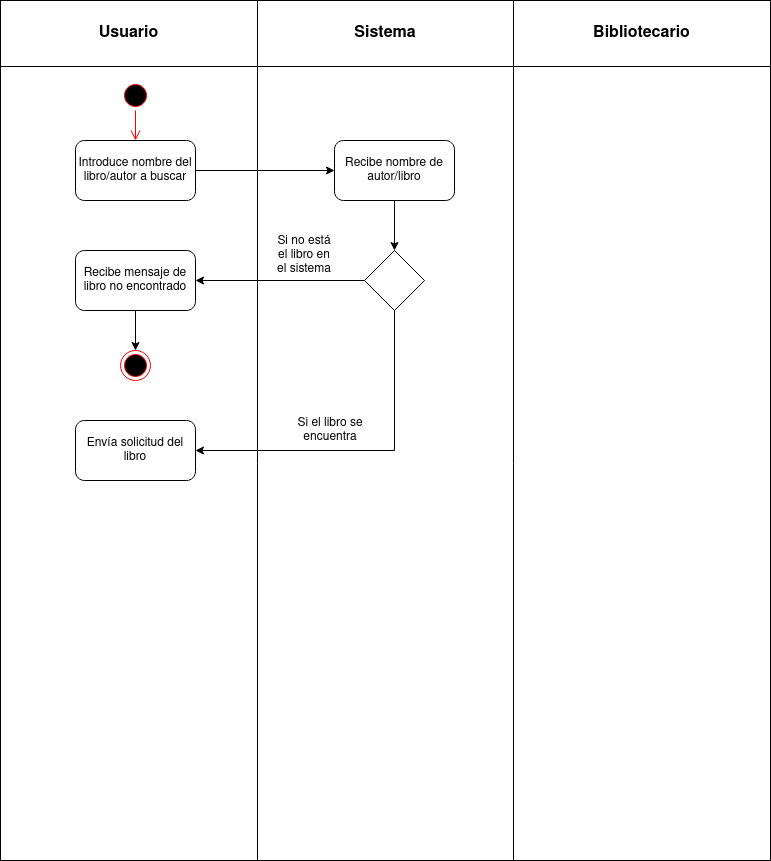

The diagram above was exported from draw.io. Its source (the exported page's mxGraphModel, read from the mxfile embedded in the PNG):
<mxGraphModel dx="1658" dy="858" grid="1" gridSize="10" guides="1" tooltips="1" connect="1" arrows="1" fold="1" page="1" pageScale="1" pageWidth="827" pageHeight="1169" math="0" shadow="0">
  <root>
    <mxCell id="0" />
    <mxCell id="1" parent="0" />
    <mxCell id="0NK6fu1v3s2JbHa3y1HN-1" value="" style="shape=table;startSize=0;container=1;collapsible=0;childLayout=tableLayout;fontSize=16;" vertex="1" parent="1">
      <mxGeometry x="20" y="90" width="770" height="860" as="geometry" />
    </mxCell>
    <mxCell id="0NK6fu1v3s2JbHa3y1HN-2" value="" style="shape=tableRow;horizontal=0;startSize=0;swimlaneHead=0;swimlaneBody=0;strokeColor=inherit;top=0;left=0;bottom=0;right=0;collapsible=0;dropTarget=0;fillColor=none;points=[[0,0.5],[1,0.5]];portConstraint=eastwest;fontSize=16;" vertex="1" parent="0NK6fu1v3s2JbHa3y1HN-1">
      <mxGeometry width="770" height="66" as="geometry" />
    </mxCell>
    <mxCell id="0NK6fu1v3s2JbHa3y1HN-3" value="Usuario" style="shape=partialRectangle;html=1;whiteSpace=wrap;connectable=0;strokeColor=inherit;overflow=hidden;fillColor=none;top=0;left=0;bottom=0;right=0;pointerEvents=1;fontSize=16;fontStyle=1" vertex="1" parent="0NK6fu1v3s2JbHa3y1HN-2">
      <mxGeometry width="257" height="66" as="geometry">
        <mxRectangle width="257" height="66" as="alternateBounds" />
      </mxGeometry>
    </mxCell>
    <mxCell id="0NK6fu1v3s2JbHa3y1HN-4" value="Sistema" style="shape=partialRectangle;html=1;whiteSpace=wrap;connectable=0;strokeColor=inherit;overflow=hidden;fillColor=none;top=0;left=0;bottom=0;right=0;pointerEvents=1;fontSize=16;fontStyle=1" vertex="1" parent="0NK6fu1v3s2JbHa3y1HN-2">
      <mxGeometry x="257" width="256" height="66" as="geometry">
        <mxRectangle width="256" height="66" as="alternateBounds" />
      </mxGeometry>
    </mxCell>
    <mxCell id="0NK6fu1v3s2JbHa3y1HN-5" value="Bibliotecario" style="shape=partialRectangle;html=1;whiteSpace=wrap;connectable=0;strokeColor=inherit;overflow=hidden;fillColor=none;top=0;left=0;bottom=0;right=0;pointerEvents=1;fontSize=16;fontStyle=1" vertex="1" parent="0NK6fu1v3s2JbHa3y1HN-2">
      <mxGeometry x="513" width="257" height="66" as="geometry">
        <mxRectangle width="257" height="66" as="alternateBounds" />
      </mxGeometry>
    </mxCell>
    <mxCell id="0NK6fu1v3s2JbHa3y1HN-6" value="" style="shape=tableRow;horizontal=0;startSize=0;swimlaneHead=0;swimlaneBody=0;strokeColor=inherit;top=0;left=0;bottom=0;right=0;collapsible=0;dropTarget=0;fillColor=none;points=[[0,0.5],[1,0.5]];portConstraint=eastwest;fontSize=16;" vertex="1" parent="0NK6fu1v3s2JbHa3y1HN-1">
      <mxGeometry y="66" width="770" height="794" as="geometry" />
    </mxCell>
    <mxCell id="0NK6fu1v3s2JbHa3y1HN-7" value="" style="shape=partialRectangle;html=1;whiteSpace=wrap;connectable=0;strokeColor=inherit;overflow=hidden;fillColor=none;top=0;left=0;bottom=0;right=0;pointerEvents=1;fontSize=16;" vertex="1" parent="0NK6fu1v3s2JbHa3y1HN-6">
      <mxGeometry width="257" height="794" as="geometry">
        <mxRectangle width="257" height="794" as="alternateBounds" />
      </mxGeometry>
    </mxCell>
    <mxCell id="0NK6fu1v3s2JbHa3y1HN-8" value="" style="shape=partialRectangle;html=1;whiteSpace=wrap;connectable=0;strokeColor=inherit;overflow=hidden;fillColor=none;top=0;left=0;bottom=0;right=0;pointerEvents=1;fontSize=16;" vertex="1" parent="0NK6fu1v3s2JbHa3y1HN-6">
      <mxGeometry x="257" width="256" height="794" as="geometry">
        <mxRectangle width="256" height="794" as="alternateBounds" />
      </mxGeometry>
    </mxCell>
    <mxCell id="0NK6fu1v3s2JbHa3y1HN-9" value="" style="shape=partialRectangle;html=1;whiteSpace=wrap;connectable=0;strokeColor=inherit;overflow=hidden;fillColor=none;top=0;left=0;bottom=0;right=0;pointerEvents=1;fontSize=16;" vertex="1" parent="0NK6fu1v3s2JbHa3y1HN-6">
      <mxGeometry x="513" width="257" height="794" as="geometry">
        <mxRectangle width="257" height="794" as="alternateBounds" />
      </mxGeometry>
    </mxCell>
    <mxCell id="0NK6fu1v3s2JbHa3y1HN-10" value="" style="ellipse;html=1;shape=startState;fillColor=#000000;strokeColor=#ff0000;" vertex="1" parent="1">
      <mxGeometry x="140" y="170" width="30" height="30" as="geometry" />
    </mxCell>
    <mxCell id="0NK6fu1v3s2JbHa3y1HN-11" value="" style="edgeStyle=orthogonalEdgeStyle;html=1;verticalAlign=bottom;endArrow=open;endSize=8;strokeColor=#ff0000;rounded=0;entryX=0.5;entryY=0;entryDx=0;entryDy=0;" edge="1" source="0NK6fu1v3s2JbHa3y1HN-10" parent="1" target="0NK6fu1v3s2JbHa3y1HN-12">
      <mxGeometry relative="1" as="geometry">
        <mxPoint x="155" y="230" as="targetPoint" />
      </mxGeometry>
    </mxCell>
    <mxCell id="0NK6fu1v3s2JbHa3y1HN-18" style="edgeStyle=orthogonalEdgeStyle;rounded=0;orthogonalLoop=1;jettySize=auto;html=1;entryX=0;entryY=0.5;entryDx=0;entryDy=0;" edge="1" parent="1" source="0NK6fu1v3s2JbHa3y1HN-12" target="0NK6fu1v3s2JbHa3y1HN-17">
      <mxGeometry relative="1" as="geometry" />
    </mxCell>
    <mxCell id="0NK6fu1v3s2JbHa3y1HN-12" value="Introduce nombre del libro/autor a buscar" style="rounded=1;whiteSpace=wrap;html=1;" vertex="1" parent="1">
      <mxGeometry x="95" y="230" width="120" height="60" as="geometry" />
    </mxCell>
    <mxCell id="0NK6fu1v3s2JbHa3y1HN-21" style="edgeStyle=orthogonalEdgeStyle;rounded=0;orthogonalLoop=1;jettySize=auto;html=1;entryX=1;entryY=0.5;entryDx=0;entryDy=0;" edge="1" parent="1" source="0NK6fu1v3s2JbHa3y1HN-15" target="0NK6fu1v3s2JbHa3y1HN-20">
      <mxGeometry relative="1" as="geometry" />
    </mxCell>
    <mxCell id="0NK6fu1v3s2JbHa3y1HN-26" style="edgeStyle=orthogonalEdgeStyle;rounded=0;orthogonalLoop=1;jettySize=auto;html=1;entryX=1;entryY=0.5;entryDx=0;entryDy=0;" edge="1" parent="1" source="0NK6fu1v3s2JbHa3y1HN-15" target="0NK6fu1v3s2JbHa3y1HN-25">
      <mxGeometry relative="1" as="geometry">
        <Array as="points">
          <mxPoint x="414" y="540" />
        </Array>
      </mxGeometry>
    </mxCell>
    <mxCell id="0NK6fu1v3s2JbHa3y1HN-15" value="" style="rhombus;whiteSpace=wrap;html=1;" vertex="1" parent="1">
      <mxGeometry x="384" y="340" width="60" height="60" as="geometry" />
    </mxCell>
    <mxCell id="0NK6fu1v3s2JbHa3y1HN-19" style="edgeStyle=orthogonalEdgeStyle;rounded=0;orthogonalLoop=1;jettySize=auto;html=1;entryX=0.5;entryY=0;entryDx=0;entryDy=0;" edge="1" parent="1" source="0NK6fu1v3s2JbHa3y1HN-17" target="0NK6fu1v3s2JbHa3y1HN-15">
      <mxGeometry relative="1" as="geometry" />
    </mxCell>
    <mxCell id="0NK6fu1v3s2JbHa3y1HN-17" value="Recibe nombre de autor/libro" style="rounded=1;whiteSpace=wrap;html=1;" vertex="1" parent="1">
      <mxGeometry x="354" y="230" width="120" height="60" as="geometry" />
    </mxCell>
    <mxCell id="0NK6fu1v3s2JbHa3y1HN-24" style="edgeStyle=orthogonalEdgeStyle;rounded=0;orthogonalLoop=1;jettySize=auto;html=1;entryX=0.5;entryY=0;entryDx=0;entryDy=0;" edge="1" parent="1" source="0NK6fu1v3s2JbHa3y1HN-20" target="0NK6fu1v3s2JbHa3y1HN-23">
      <mxGeometry relative="1" as="geometry" />
    </mxCell>
    <mxCell id="0NK6fu1v3s2JbHa3y1HN-20" value="Recibe mensaje de libro no encontrado" style="rounded=1;whiteSpace=wrap;html=1;" vertex="1" parent="1">
      <mxGeometry x="95" y="340" width="120" height="60" as="geometry" />
    </mxCell>
    <mxCell id="0NK6fu1v3s2JbHa3y1HN-22" value="Si no está el libro en el sistema" style="text;html=1;align=center;verticalAlign=middle;whiteSpace=wrap;rounded=0;" vertex="1" parent="1">
      <mxGeometry x="294" y="330" width="60" height="30" as="geometry" />
    </mxCell>
    <mxCell id="0NK6fu1v3s2JbHa3y1HN-23" value="" style="ellipse;html=1;shape=endState;fillColor=#000000;strokeColor=#ff0000;" vertex="1" parent="1">
      <mxGeometry x="140" y="440" width="30" height="30" as="geometry" />
    </mxCell>
    <mxCell id="0NK6fu1v3s2JbHa3y1HN-25" value="Envía solicitud del libro" style="rounded=1;whiteSpace=wrap;html=1;" vertex="1" parent="1">
      <mxGeometry x="95" y="510" width="120" height="60" as="geometry" />
    </mxCell>
    <mxCell id="0NK6fu1v3s2JbHa3y1HN-27" value="Si el libro se encuentra" style="text;html=1;align=center;verticalAlign=middle;whiteSpace=wrap;rounded=0;" vertex="1" parent="1">
      <mxGeometry x="310" y="505" width="80" height="30" as="geometry" />
    </mxCell>
  </root>
</mxGraphModel>